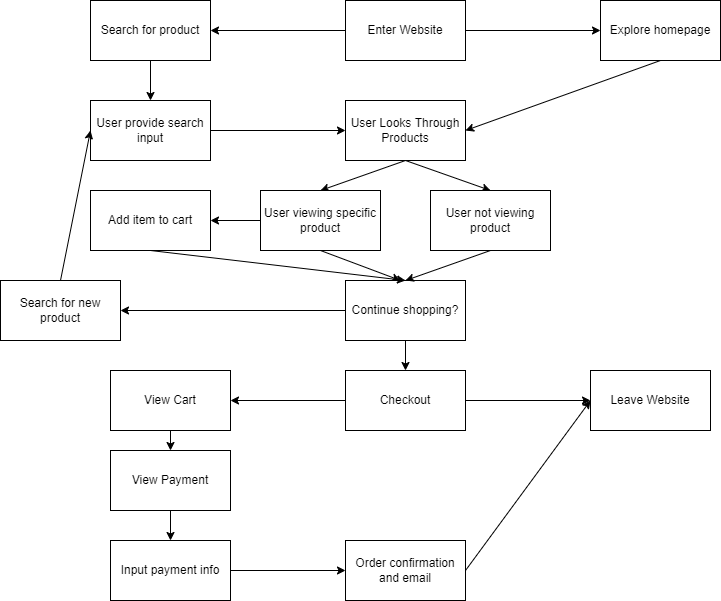

The diagram above was exported from draw.io. Its source (the exported page's mxGraphModel, read from the mxfile embedded in the PNG):
<mxGraphModel dx="972" dy="617" grid="1" gridSize="10" guides="1" tooltips="1" connect="1" arrows="1" fold="1" page="1" pageScale="1" pageWidth="850" pageHeight="1100" math="0" shadow="0">
  <root>
    <mxCell id="0" />
    <mxCell id="1" parent="0" />
    <mxCell id="9" style="edgeStyle=none;html=1;exitX=0;exitY=0.5;exitDx=0;exitDy=0;" edge="1" parent="1" source="2" target="5">
      <mxGeometry relative="1" as="geometry" />
    </mxCell>
    <mxCell id="12" style="edgeStyle=none;html=1;exitX=1;exitY=0.5;exitDx=0;exitDy=0;entryX=0;entryY=0.5;entryDx=0;entryDy=0;" edge="1" parent="1" source="2" target="6">
      <mxGeometry relative="1" as="geometry" />
    </mxCell>
    <mxCell id="2" value="Enter Website" style="rounded=0;whiteSpace=wrap;html=1;" vertex="1" parent="1">
      <mxGeometry x="365" y="20" width="120" height="60" as="geometry" />
    </mxCell>
    <mxCell id="10" style="edgeStyle=none;html=1;exitX=0.5;exitY=1;exitDx=0;exitDy=0;entryX=0.5;entryY=0;entryDx=0;entryDy=0;" edge="1" parent="1" source="5" target="8">
      <mxGeometry relative="1" as="geometry" />
    </mxCell>
    <mxCell id="5" value="Search for product" style="whiteSpace=wrap;html=1;" vertex="1" parent="1">
      <mxGeometry x="110" y="20" width="120" height="60" as="geometry" />
    </mxCell>
    <mxCell id="13" style="edgeStyle=none;html=1;exitX=0.5;exitY=1;exitDx=0;exitDy=0;entryX=1;entryY=0.5;entryDx=0;entryDy=0;" edge="1" parent="1" source="6" target="7">
      <mxGeometry relative="1" as="geometry" />
    </mxCell>
    <mxCell id="6" value="Explore homepage" style="whiteSpace=wrap;html=1;" vertex="1" parent="1">
      <mxGeometry x="620" y="20" width="120" height="60" as="geometry" />
    </mxCell>
    <mxCell id="15" style="edgeStyle=none;html=1;exitX=0.5;exitY=1;exitDx=0;exitDy=0;entryX=0.5;entryY=0;entryDx=0;entryDy=0;" edge="1" parent="1" source="7" target="14">
      <mxGeometry relative="1" as="geometry" />
    </mxCell>
    <mxCell id="19" style="edgeStyle=none;html=1;exitX=0.5;exitY=1;exitDx=0;exitDy=0;entryX=0.5;entryY=0;entryDx=0;entryDy=0;" edge="1" parent="1" source="7" target="18">
      <mxGeometry relative="1" as="geometry" />
    </mxCell>
    <mxCell id="7" value="User Looks Through Products" style="whiteSpace=wrap;html=1;" vertex="1" parent="1">
      <mxGeometry x="365" y="120" width="120" height="60" as="geometry" />
    </mxCell>
    <mxCell id="11" style="edgeStyle=none;html=1;exitX=1;exitY=0.5;exitDx=0;exitDy=0;entryX=0;entryY=0.5;entryDx=0;entryDy=0;" edge="1" parent="1" source="8" target="7">
      <mxGeometry relative="1" as="geometry" />
    </mxCell>
    <mxCell id="8" value="User provide search input" style="whiteSpace=wrap;html=1;" vertex="1" parent="1">
      <mxGeometry x="110" y="120" width="120" height="60" as="geometry" />
    </mxCell>
    <mxCell id="20" style="edgeStyle=none;html=1;exitX=0;exitY=0.5;exitDx=0;exitDy=0;entryX=1;entryY=0.5;entryDx=0;entryDy=0;" edge="1" parent="1" source="14" target="17">
      <mxGeometry relative="1" as="geometry" />
    </mxCell>
    <mxCell id="25" style="edgeStyle=none;html=1;exitX=0.5;exitY=1;exitDx=0;exitDy=0;" edge="1" parent="1" source="14">
      <mxGeometry relative="1" as="geometry">
        <mxPoint x="420" y="300" as="targetPoint" />
      </mxGeometry>
    </mxCell>
    <mxCell id="14" value="User viewing specific product" style="whiteSpace=wrap;html=1;" vertex="1" parent="1">
      <mxGeometry x="280" y="210" width="120" height="60" as="geometry" />
    </mxCell>
    <mxCell id="27" style="edgeStyle=none;html=1;exitX=0;exitY=0.5;exitDx=0;exitDy=0;entryX=1;entryY=0.5;entryDx=0;entryDy=0;" edge="1" parent="1" source="16" target="26">
      <mxGeometry relative="1" as="geometry" />
    </mxCell>
    <mxCell id="30" style="edgeStyle=none;html=1;exitX=0.5;exitY=1;exitDx=0;exitDy=0;entryX=0.5;entryY=0;entryDx=0;entryDy=0;" edge="1" parent="1" source="16" target="29">
      <mxGeometry relative="1" as="geometry" />
    </mxCell>
    <mxCell id="16" value="Continue shopping?" style="whiteSpace=wrap;html=1;" vertex="1" parent="1">
      <mxGeometry x="365" y="300" width="120" height="60" as="geometry" />
    </mxCell>
    <mxCell id="24" style="edgeStyle=none;html=1;exitX=0.5;exitY=1;exitDx=0;exitDy=0;entryX=0.5;entryY=0;entryDx=0;entryDy=0;" edge="1" parent="1" source="17" target="16">
      <mxGeometry relative="1" as="geometry" />
    </mxCell>
    <mxCell id="17" value="Add item to cart" style="whiteSpace=wrap;html=1;" vertex="1" parent="1">
      <mxGeometry x="110" y="210" width="120" height="60" as="geometry" />
    </mxCell>
    <mxCell id="22" style="edgeStyle=none;html=1;exitX=0.5;exitY=1;exitDx=0;exitDy=0;entryX=0.5;entryY=0;entryDx=0;entryDy=0;" edge="1" parent="1" source="18" target="16">
      <mxGeometry relative="1" as="geometry" />
    </mxCell>
    <mxCell id="18" value="User not viewing product" style="whiteSpace=wrap;html=1;" vertex="1" parent="1">
      <mxGeometry x="450" y="210" width="120" height="60" as="geometry" />
    </mxCell>
    <mxCell id="28" style="edgeStyle=none;html=1;exitX=0.5;exitY=0;exitDx=0;exitDy=0;entryX=0;entryY=0.5;entryDx=0;entryDy=0;" edge="1" parent="1" source="26" target="8">
      <mxGeometry relative="1" as="geometry" />
    </mxCell>
    <mxCell id="26" value="Search for new product" style="whiteSpace=wrap;html=1;" vertex="1" parent="1">
      <mxGeometry x="20" y="300" width="120" height="60" as="geometry" />
    </mxCell>
    <mxCell id="37" style="edgeStyle=none;html=1;exitX=1;exitY=0.5;exitDx=0;exitDy=0;" edge="1" parent="1" source="29">
      <mxGeometry relative="1" as="geometry">
        <mxPoint x="610" y="420" as="targetPoint" />
      </mxGeometry>
    </mxCell>
    <mxCell id="38" style="edgeStyle=none;html=1;exitX=0;exitY=0.5;exitDx=0;exitDy=0;entryX=1;entryY=0.5;entryDx=0;entryDy=0;" edge="1" parent="1" source="29" target="32">
      <mxGeometry relative="1" as="geometry" />
    </mxCell>
    <mxCell id="29" value="Checkout" style="whiteSpace=wrap;html=1;" vertex="1" parent="1">
      <mxGeometry x="365" y="390" width="120" height="60" as="geometry" />
    </mxCell>
    <mxCell id="31" value="Leave Website" style="whiteSpace=wrap;html=1;" vertex="1" parent="1">
      <mxGeometry x="610" y="390" width="120" height="60" as="geometry" />
    </mxCell>
    <mxCell id="39" style="edgeStyle=none;html=1;exitX=0.5;exitY=1;exitDx=0;exitDy=0;entryX=0.5;entryY=0;entryDx=0;entryDy=0;" edge="1" parent="1" source="32" target="33">
      <mxGeometry relative="1" as="geometry" />
    </mxCell>
    <mxCell id="32" value="View Cart" style="whiteSpace=wrap;html=1;" vertex="1" parent="1">
      <mxGeometry x="130" y="390" width="120" height="60" as="geometry" />
    </mxCell>
    <mxCell id="40" style="edgeStyle=none;html=1;exitX=0.5;exitY=1;exitDx=0;exitDy=0;" edge="1" parent="1" source="33" target="34">
      <mxGeometry relative="1" as="geometry" />
    </mxCell>
    <mxCell id="33" value="View Payment" style="whiteSpace=wrap;html=1;" vertex="1" parent="1">
      <mxGeometry x="130" y="470" width="120" height="60" as="geometry" />
    </mxCell>
    <mxCell id="41" style="edgeStyle=none;html=1;exitX=1;exitY=0.5;exitDx=0;exitDy=0;entryX=0;entryY=0.5;entryDx=0;entryDy=0;" edge="1" parent="1" source="34" target="35">
      <mxGeometry relative="1" as="geometry" />
    </mxCell>
    <mxCell id="34" value="Input payment info" style="whiteSpace=wrap;html=1;" vertex="1" parent="1">
      <mxGeometry x="130" y="560" width="120" height="60" as="geometry" />
    </mxCell>
    <mxCell id="36" style="edgeStyle=none;html=1;exitX=1;exitY=0.5;exitDx=0;exitDy=0;entryX=0;entryY=0.5;entryDx=0;entryDy=0;" edge="1" parent="1" source="35" target="31">
      <mxGeometry relative="1" as="geometry" />
    </mxCell>
    <mxCell id="35" value="Order confirmation and email" style="whiteSpace=wrap;html=1;" vertex="1" parent="1">
      <mxGeometry x="365" y="560" width="120" height="60" as="geometry" />
    </mxCell>
  </root>
</mxGraphModel>